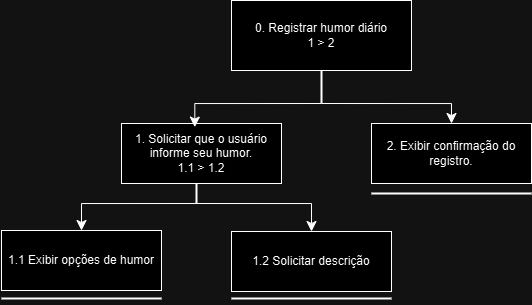

The diagram above was exported from draw.io. Its source (the exported page's mxGraphModel, read from the mxfile embedded in the PNG):
<mxGraphModel dx="772" dy="419" grid="1" gridSize="10" guides="1" tooltips="1" connect="1" arrows="1" fold="1" page="1" pageScale="1" pageWidth="827" pageHeight="1169" math="0" shadow="0">
  <root>
    <mxCell id="0" />
    <mxCell id="1" parent="0" />
    <mxCell id="1Je2RT5-s2QKxEioYAbU-1" value="0.&amp;nbsp;Registrar humor diário&lt;div&gt;1 &amp;gt; 2&lt;/div&gt;" style="rounded=0;whiteSpace=wrap;html=1;" vertex="1" parent="1">
      <mxGeometry x="310" y="77" width="180" height="70" as="geometry" />
    </mxCell>
    <mxCell id="1Je2RT5-s2QKxEioYAbU-2" value="1.&amp;nbsp;Solicitar que o usuário informe seu humor.&lt;div&gt;1.1 &amp;gt; 1.2&lt;/div&gt;" style="rounded=0;whiteSpace=wrap;html=1;" vertex="1" parent="1">
      <mxGeometry x="200" y="200" width="160" height="60" as="geometry" />
    </mxCell>
    <mxCell id="1Je2RT5-s2QKxEioYAbU-4" value="2.&amp;nbsp;Exibir confirmação do registro." style="rounded=0;whiteSpace=wrap;html=1;" vertex="1" parent="1">
      <mxGeometry x="450" y="200" width="160" height="60" as="geometry" />
    </mxCell>
    <mxCell id="1Je2RT5-s2QKxEioYAbU-5" value="1.1&amp;nbsp;Exibir opções de humor" style="rounded=0;whiteSpace=wrap;html=1;" vertex="1" parent="1">
      <mxGeometry x="80" y="307" width="160" height="60" as="geometry" />
    </mxCell>
    <mxCell id="1Je2RT5-s2QKxEioYAbU-6" value="1.2 Solicitar descrição" style="rounded=0;whiteSpace=wrap;html=1;" vertex="1" parent="1">
      <mxGeometry x="310" y="308" width="160" height="60" as="geometry" />
    </mxCell>
    <mxCell id="1Je2RT5-s2QKxEioYAbU-7" value="" style="line;strokeWidth=2;direction=south;html=1;" vertex="1" parent="1">
      <mxGeometry x="395" y="147" width="10" height="33" as="geometry" />
    </mxCell>
    <mxCell id="1Je2RT5-s2QKxEioYAbU-9" value="" style="edgeStyle=segmentEdgeStyle;endArrow=classic;html=1;curved=0;rounded=0;endSize=8;startSize=8;exitX=1;exitY=0.5;exitDx=0;exitDy=0;exitPerimeter=0;entryX=0.458;entryY=0.06;entryDx=0;entryDy=0;entryPerimeter=0;" edge="1" parent="1" source="1Je2RT5-s2QKxEioYAbU-7" target="1Je2RT5-s2QKxEioYAbU-2">
      <mxGeometry width="50" height="50" relative="1" as="geometry">
        <mxPoint x="390" y="320" as="sourcePoint" />
        <mxPoint x="440" y="270" as="targetPoint" />
      </mxGeometry>
    </mxCell>
    <mxCell id="1Je2RT5-s2QKxEioYAbU-10" value="" style="edgeStyle=segmentEdgeStyle;endArrow=classic;html=1;curved=0;rounded=0;endSize=8;startSize=8;entryX=0.5;entryY=0;entryDx=0;entryDy=0;" edge="1" parent="1" target="1Je2RT5-s2QKxEioYAbU-4">
      <mxGeometry width="50" height="50" relative="1" as="geometry">
        <mxPoint x="400" y="180" as="sourcePoint" />
        <mxPoint x="283" y="214" as="targetPoint" />
      </mxGeometry>
    </mxCell>
    <mxCell id="1Je2RT5-s2QKxEioYAbU-11" value="" style="line;strokeWidth=2;direction=south;html=1;" vertex="1" parent="1">
      <mxGeometry x="270" y="260" width="10" height="20" as="geometry" />
    </mxCell>
    <mxCell id="1Je2RT5-s2QKxEioYAbU-12" value="" style="edgeStyle=segmentEdgeStyle;endArrow=classic;html=1;curved=0;rounded=0;endSize=8;startSize=8;exitX=1;exitY=0.5;exitDx=0;exitDy=0;exitPerimeter=0;entryX=0.5;entryY=0;entryDx=0;entryDy=0;" edge="1" parent="1" source="1Je2RT5-s2QKxEioYAbU-11" target="1Je2RT5-s2QKxEioYAbU-5">
      <mxGeometry width="50" height="50" relative="1" as="geometry">
        <mxPoint x="257" y="270" as="sourcePoint" />
        <mxPoint x="130" y="294" as="targetPoint" />
      </mxGeometry>
    </mxCell>
    <mxCell id="1Je2RT5-s2QKxEioYAbU-13" value="" style="edgeStyle=segmentEdgeStyle;endArrow=classic;html=1;curved=0;rounded=0;endSize=8;startSize=8;entryX=0.5;entryY=0;entryDx=0;entryDy=0;" edge="1" parent="1" target="1Je2RT5-s2QKxEioYAbU-6">
      <mxGeometry width="50" height="50" relative="1" as="geometry">
        <mxPoint x="270" y="280" as="sourcePoint" />
        <mxPoint x="170" y="317" as="targetPoint" />
        <Array as="points">
          <mxPoint x="390" y="280" />
        </Array>
      </mxGeometry>
    </mxCell>
    <mxCell id="1Je2RT5-s2QKxEioYAbU-60" value="" style="line;strokeWidth=2;html=1;" vertex="1" parent="1">
      <mxGeometry x="450" y="265" width="160" height="10" as="geometry" />
    </mxCell>
    <mxCell id="1Je2RT5-s2QKxEioYAbU-61" value="" style="line;strokeWidth=2;html=1;" vertex="1" parent="1">
      <mxGeometry x="310" y="370" width="160" height="10" as="geometry" />
    </mxCell>
    <mxCell id="1Je2RT5-s2QKxEioYAbU-62" value="" style="line;strokeWidth=2;html=1;" vertex="1" parent="1">
      <mxGeometry x="80" y="370" width="160" height="10" as="geometry" />
    </mxCell>
  </root>
</mxGraphModel>